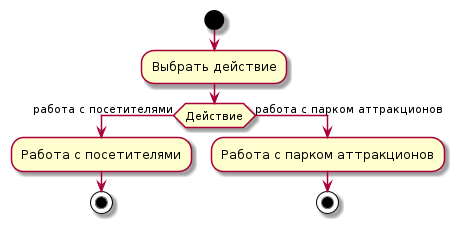

The diagram above was rendered by PlantUML. Its source (embedded in the PNG):
@startuml
|Игрок|
start
:Выбрать действие;
if (Действие) then (работа с посетителями)
:Работа с посетителями;
stop
else (работа с парком аттракционов)
:Работа с парком аттракционов;
stop
@enduml